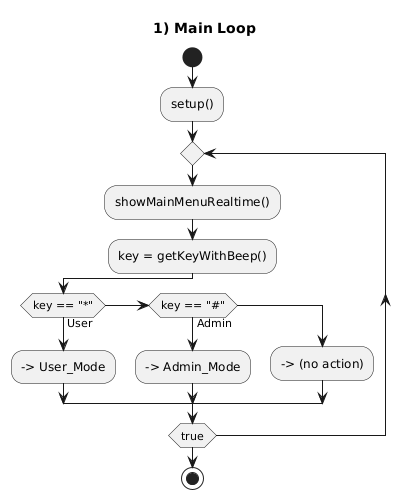

The diagram above was rendered by PlantUML. Its source (embedded in the PNG):
@startuml
title 1) Main Loop

start
:setup();
repeat
  :showMainMenuRealtime();
  :key = getKeyWithBeep();
  if (key == "*") then (User)
    --> User_Mode
  elseif (key == "#") then (Admin)
    --> Admin_Mode
  else
    --> (no action)
  endif
repeat while (true)
stop
@enduml